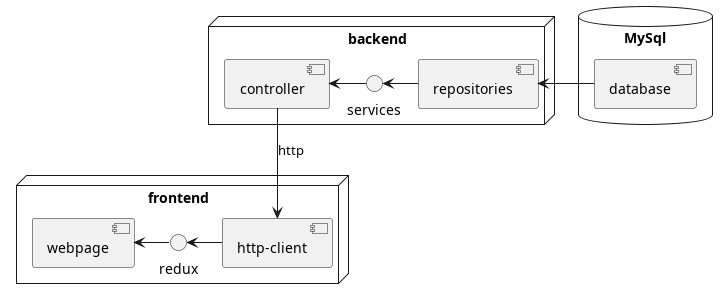

The diagram above was rendered by PlantUML. Its source (embedded in the PNG):
@startuml
node "frontend"{
    redux <- [http-client] 
    [webpage] <- redux 
}
node "backend"{
  services <- [repositories] 
  [controller] <- services
}
[controller] -down-> [http-client] : http
database "MySql"{
    [database] -> [repositories]
  }
@enduml